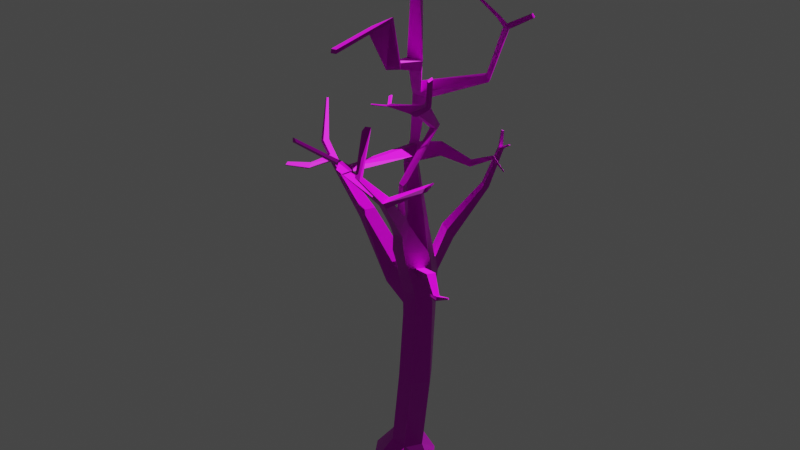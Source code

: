 # Source: Tree_Full.blend  (saved by Blender 2.80.75; exported with 4.5.12 LTS)
import bpy
from mathutils import Matrix  # noqa: F401  (used for matrix-valued properties, if any)

bpy.ops.wm.read_factory_settings(use_empty=True)
scene = bpy.context.scene
scene.name = 'Scene'

# ---- collections
col_collection = bpy.data.collections.new('Collection'); scene.collection.children.link(col_collection)

# ---- images (referenced by path relative to the original .blend; pixels are not part of the script)
import os
ASSET_DIR = os.environ.get("B2B_ASSET_DIR", "")  # directory of the original .blend (textures are referenced by path, not embedded)
HERE = os.path.dirname(os.path.abspath(__file__))  # packed textures are extracted next to this script under _unpacked/

def load_image(name, relpath, width, height, colorspace="sRGB"):
    """Load a texture the original file referenced (path relative to the .blend, or extracted next to this script)."""
    p = next((c for c in (os.path.join(HERE, relpath), os.path.join(ASSET_DIR, relpath)) if relpath and os.path.exists(c)), "")
    if p:
        img = bpy.data.images.load(p, check_existing=True)
        img.name = name
    else:  # same state as the original file: an image datablock whose file is absent (Cycles renders it pink)
        img = bpy.data.images.new(name, width, height)
        img.source = "FILE"
        img.filepath = "//" + (relpath or name)
    img.colorspace_settings.name = colorspace
    return img
img_maple_bark_2_nrm_png = load_image('Maple_Bark_2_NRM.png', 'Texture/Maple_Bark-20191231T084349Z-001/Maple_Bark/Maple_Bark_2_NRM.png', 1024, 1024, 'Non-Color')
img_maple_bark_2_spec_png = load_image('Maple_Bark_2_SPEC.png', 'Texture/Maple_Bark-20191231T084349Z-001/Maple_Bark/Maple_Bark_2_SPEC.png', 1024, 1024, 'Non-Color')
img_maple_bark_2_color_png = load_image('Maple_Bark_2_COLOR.png', 'Texture/Maple_Bark-20191231T084349Z-001/Maple_Bark/Maple_Bark_2_COLOR.png', 1024, 1024, 'sRGB')
img_maple_bark_2_occ_png = load_image('Maple_Bark_2_OCC.png', 'Texture/Maple_Bark-20191231T084349Z-001/Maple_Bark/Maple_Bark_2_OCC.png', 1024, 1024, 'sRGB')
img_tree_branch_png = load_image('Tree Branch.png', 'Texture/Tree Branch.png', 1024, 1024, 'sRGB')

# ---- materials (node trees are filled in below, after node groups)
mat_material_001 = bpy.data.materials.new('Material.001')
mat_material_001.use_transparent_shadow = False
mat_tree_branch = bpy.data.materials.new('Tree Branch')
mat_tree_branch.use_transparent_shadow = False

# ---- material node trees
mat_material_001.use_nodes = True; mat_material_001.node_tree.nodes.clear()
_N = mat_material_001.node_tree.nodes; _L = mat_material_001.node_tree.links
n0 = _N.new('ShaderNodeOutputMaterial'); n0.name = 'Material Output'; n0.location = (300, 300)
n1 = _N.new('ShaderNodeBsdfPrincipled'); n1.name = 'Principled BSDF'; n1.location = (10, 300)
n1.distribution = 'GGX'
n1.subsurface_method = 'BURLEY'
n1.inputs[3].default_value = 1.45
n1.inputs[27].default_value = (0.0, 0.0, 0.0, 1.0)
n1.inputs[28].default_value = 1.0
n2 = _N.new('ShaderNodeNormalMap'); n2.name = 'Normal Map'; n2.location = (-230, -269)
n2.inputs[0].default_value = 0.8
n3 = _N.new('ShaderNodeTexImage'); n3.name = 'Image Texture.001'; n3.location = (-566, -177)
n3.image = img_maple_bark_2_nrm_png
n4 = _N.new('ShaderNodeTexImage'); n4.name = 'Image Texture.002'; n4.location = (-495, 71)
n4.image = img_maple_bark_2_spec_png
n5 = _N.new('ShaderNodeMix'); n5.name = 'Mix'; n5.location = (-247, 427)
n5.data_type = 'RGBA'
n5.blend_type = 'MULTIPLY'
n5.inputs[0].default_value = 1.0
n6 = _N.new('ShaderNodeTexImage'); n6.name = 'Image Texture'; n6.location = (-668, 550)
n6.image = img_maple_bark_2_color_png
n7 = _N.new('ShaderNodeTexImage'); n7.name = 'Image Texture.003'; n7.location = (-783, 260)
n7.image = img_maple_bark_2_occ_png
_L.new(n6.outputs[0], n5.inputs[6])
_L.new(n1.outputs[0], n0.inputs[0])
_L.new(n3.outputs[0], n2.inputs[1])
_L.new(n2.outputs[0], n1.inputs[5])
_L.new(n4.outputs[0], n1.inputs[13])
_L.new(n5.outputs[2], n1.inputs[0])
_L.new(n7.outputs[0], n5.inputs[7])
n0.is_active_output = True
mat_tree_branch.use_nodes = True; mat_tree_branch.node_tree.nodes.clear()
_N = mat_tree_branch.node_tree.nodes; _L = mat_tree_branch.node_tree.links
n0 = _N.new('ShaderNodeOutputMaterial'); n0.name = 'Material Output'; n0.location = (435, 300)
n1 = _N.new('ShaderNodeBsdfTranslucent'); n1.name = 'Translucent BSDF'; n1.location = (172, 136)
n2 = _N.new('ShaderNodeTexImage'); n2.name = 'Image Texture'; n2.location = (-514, 179)
n2.image = img_tree_branch_png
n2.extension = 'CLIP'
n3 = _N.new('ShaderNodeBsdfPrincipled'); n3.name = 'Principled BSDF'; n3.location = (-105, 352)
n3.distribution = 'GGX'
n3.subsurface_method = 'BURLEY'
n3.inputs[3].default_value = 1.45
n3.inputs[27].default_value = (0.0, 0.0, 0.0, 1.0)
n3.inputs[28].default_value = 1.0
n4 = _N.new('ShaderNodeAddShader'); n4.name = 'Add Shader'; n4.location = (230, 418)
_L.new(n2.outputs[0], n3.inputs[0])
_L.new(n2.outputs[1], n3.inputs[4])
_L.new(n3.outputs[0], n4.inputs[0])
_L.new(n1.outputs[0], n4.inputs[1])
_L.new(n2.outputs[0], n1.inputs[0])
_L.new(n4.outputs[0], n0.inputs[0])
n0.is_active_output = True

# ---- world
world_world = bpy.data.worlds.new('World'); scene.world = world_world
world_world.use_nodes = True; world_world.node_tree.nodes.clear()
_N = world_world.node_tree.nodes; _L = world_world.node_tree.links
n0 = _N.new('ShaderNodeOutputWorld'); n0.name = 'World Output'; n0.location = (300, 300)
n1 = _N.new('ShaderNodeBackground'); n1.name = 'Background'; n1.location = (10, 300)
n1.inputs[0].default_value = (0.05088, 0.05088, 0.05088, 1.0)
_L.new(n1.outputs[0], n0.inputs[0])
n0.is_active_output = True
world_world.color = (0.05088, 0.05088, 0.05088)
world_world.use_sun_shadow = False
world_world.sun_shadow_jitter_overblur = 0.0

# ---- lights
light_sun = bpy.data.lights.new('Sun', 'SUN')
light_sun.transmission_factor = 0.0
light_sun.energy = 5.0
light_sun.shadow_soft_size = 0.125

# ---- meshes
me_cube_001 = bpy.data.meshes.new('Cube.001')
me_cube_001.from_pydata([(-0.3104, -0.6116, -0.6116), (-0.0465, -0.3071, -0.03527), (-0.3104, 0.6116, -0.6116), (-0.0465, 0.3071, -0.03527), (0.3104, -0.6116, -0.6116), (0.2629, -0.3071, -0.07326), (0.3104, 0.6116, -0.6116), (0.2629, 0.3071, -0.07326), (-0.7142, 0.0, -0.6116), (-0.2477, 1.192e-07, -0.01056), (0.7142, 0.0, -0.6116), (0.4642, 1.192e-07, -0.09797), (0.024, -0.119, 1.711), (0.2231, 0.1881, 1.672), (0.5291, 0.1881, 1.613), (0.7282, -0.119, 1.575), (0.5291, -0.4261, 1.613), (0.2231, -0.4261, 1.672), (0.08194, -0.1007, 3.054), (0.2843, 0.2122, 3.084), (0.5992, 0.193, 3.127), (0.8086, -0.1797, 3.152), (0.6185, -0.4255, 3.13), (0.3287, -0.4332, 3.099), (0.3169, -0.2791, 4.413), (0.318, -0.09188, 4.836), (0.6241, -0.07809, 4.893), (0.8002, -0.3133, 4.517), (0.6119, -0.7591, 4.594), (0.3079, -0.7065, 4.549), (0.1141, 0.149, 6.332), (0.2134, 0.1027, 6.304), (0.05097, 0.1145, 7.292), (0.05266, 0.23, 7.405), (0.1985, 0.2101, 7.425), (0.3059, 0.06297, 7.276), (0.2213, -0.1242, 9.069), (0.2235, -0.0315, 9.068), (0.3988, -0.0281, 9.086), (0.4224, -0.1359, 9.095), (0.7234, -0.7457, 5.173), (0.7107, -0.9219, 5.02), (0.4962, -0.9125, 4.989), (0.3768, -0.7427, 5.036), (0.9054, -1.494, 6.045), (0.9114, -1.661, 5.99), (0.78, -1.643, 5.996), (0.7147, -1.523, 6.047), (0.2806, -0.3828, 3.543), (0.1023, -0.1334, 3.614), (0.8066, -0.1777, 3.701), (0.5979, -0.4277, 3.598), (0.3044, 0.183, 3.675), (0.61, 0.2024, 3.723), (0.2909, 0.344, 9.454), (0.292, 0.4363, 9.445), (0.4263, 0.4428, 9.453), (0.4451, 0.3364, 9.47), (0.4511, 0.3028, 10.21), (0.4528, 0.3368, 10.22), (0.5029, 0.3367, 10.22), (0.5085, 0.2966, 10.21), (0.3555, 0.008678, 7.676), (0.06166, 0.02815, 7.669), (0.06869, 0.1722, 7.794), (0.261, 0.1518, 7.803), (0.3612, 0.03633, 7.852), (0.08818, 0.1465, 7.954), (-0.007984, 0.06514, 7.834), (0.2783, 0.1291, 7.964), (0.1225, -0.5495, 7.932), (0.1127, -0.6253, 7.813), (0.3568, -0.5455, 7.853), (0.3408, -0.5213, 7.957), (0.2498, -1.124, 8.707), (0.2384, -1.201, 8.618), (0.478, -0.9429, 8.767), (0.4738, -0.8639, 8.835), (0.2949, -2.114, 8.593), (0.2881, -2.126, 8.524), (0.402, -2.128, 8.534), (0.4017, -2.115, 8.602), (0.2256, 0.3266, 7.286), (0.3332, 0.1809, 7.136), (-0.01482, 0.2313, 7.136), (0.02322, 0.3376, 7.26), (1.342, 0.5316, 7.73), (1.408, 0.3952, 7.734), (1.401, 0.5379, 7.628), (1.468, 0.4018, 7.631), (1.835, 0.3242, 8.72), (1.829, 0.2585, 8.717), (1.869, 0.3474, 8.651), (1.918, 0.2249, 8.656), (2.291, 0.343, 8.97), (2.324, 0.2623, 8.973), (2.333, 0.3472, 8.917), (2.366, 0.2667, 8.919), (1.76, 0.3378, 8.633), (1.819, 0.376, 8.538), (1.878, 0.2328, 8.544), (1.776, 0.2716, 8.618), (1.677, 0.2588, 8.797), (1.732, 0.2632, 8.847), (1.359, 0.1727, 9.073), (1.391, 0.174, 9.112), (0.7162, -1.923, 6.497), (0.711, -1.989, 6.458), (0.6033, -1.979, 6.475), (0.6121, -1.945, 6.556), (0.549, -1.508, 7.185), (0.4563, -1.596, 7.102), (0.4306, -1.606, 7.117), (0.4658, -1.562, 7.193), (0.7418, -1.556, 5.873), (0.6735, -1.434, 5.926), (0.8979, -1.407, 5.934), (0.9026, -1.575, 5.867), (0.4872, -0.9149, 5.287), (0.7805, -1.104, 5.235), (0.5833, -1.073, 5.214), (0.7899, -0.904, 5.389), (0.617, -1.159, 5.339), (0.8022, -1.001, 5.486), (0.5308, -1.014, 5.405), (0.7961, -1.186, 5.354), (-0.2413, -1.511, 6.215), (-0.3131, -1.374, 6.276), (-0.3038, -1.424, 6.216), (-0.3208, -1.286, 6.277), (1.32, -0.9353, 6.211), (1.311, -1.058, 6.182), (1.317, -0.9161, 6.155), (1.32, -1.021, 6.097), (1.51, -1.115, 6.357), (1.504, -1.176, 6.328), (1.514, -1.086, 6.327), (1.505, -1.148, 6.293), (0.5813, -0.9044, 5.482), (0.5536, -0.8051, 5.498), (0.7795, -0.8513, 5.512), (0.793, -0.9392, 5.484), (0.7773, -1.085, 6.113), (0.7794, -0.9902, 6.133), (0.8928, -1.026, 6.137), (0.8847, -1.11, 6.106), (0.661, -0.1321, 6.782), (0.6653, -0.04398, 6.812), (0.8179, -0.05657, 6.853), (0.8281, -0.1577, 6.813), (0.9096, -0.9889, 7.351), (0.9634, -0.7466, 7.443), (1.067, -0.7598, 7.412), (1.014, -0.9529, 7.311), (1.34, -1.109, 7.608), (1.361, -1.05, 7.655), (1.414, -1.06, 7.605), (1.39, -1.098, 7.562), (1.425, -1.185, 8.085), (1.451, -1.101, 8.123), (1.485, -1.115, 8.095), (1.455, -1.189, 8.057), (0.9557, -0.5834, 7.388), (1.07, -0.6237, 7.375), (1.017, -0.8369, 7.281), (0.9025, -0.8526, 7.305), (0.4678, -1.041, 7.391), (0.4808, -0.9518, 7.407), (0.4695, -0.9181, 7.384), (0.4632, -1.01, 7.369), (0.4637, -0.9995, 7.397), (0.4605, -0.9717, 7.374), (0.4139, -0.9107, 7.515), (0.4294, -0.8748, 7.524), (0.4076, -0.8714, 7.505), (0.4252, -0.8332, 7.514), (0.3506, -1.288, 7.463), (0.3357, -1.26, 7.463), (0.3523, -1.261, 7.44), (0.3401, -1.234, 7.439), (0.3603, -0.06053, 6.063), (0.1789, -0.05846, 6.058), (0.7996, 0.08044, 6.404), (0.7746, 0.06285, 6.5), (0.7855, 0.03041, 6.243), (0.7995, -0.07589, 6.304), (1.517, -0.04976, 6.383), (1.549, -0.1345, 6.443), (1.502, -0.06157, 6.307), (1.561, -0.1786, 6.329), (1.993, -0.1126, 6.613), (2.006, -0.1585, 6.652), (1.989, -0.1218, 6.57), (2.019, -0.1875, 6.59), (2.321, -0.2928, 6.507), (2.325, -0.3097, 6.522), (2.32, -0.2969, 6.491), (2.331, -0.3216, 6.5), (-0.3467, -0.113, 3.4), (-0.2017, 0.1198, 3.369), (-0.1785, -0.1451, 3.888), (-0.03554, 0.1319, 3.873), (-0.8142, -0.3148, 4.693), (-0.6894, -0.09538, 4.701), (-0.6705, -0.3989, 4.899), (-0.559, -0.1744, 4.9), (-1.686, -0.135, 5.491), (-1.635, -0.02682, 5.492), (-1.601, -0.1721, 5.564), (-1.557, -0.06467, 5.563), (-1.884, -0.1622, 5.856), (-1.84, -0.05779, 5.853), (-1.788, -0.1987, 5.914), (-1.751, -0.09263, 5.91), (-2.005, 0.1265, 6.596), (-1.99, 0.1623, 6.594), (-1.972, 0.1148, 6.617), (-1.959, 0.1512, 6.615), (-1.69, -0.035, 5.587), (-1.608, -0.07205, 5.655), (-1.737, -0.1337, 5.588), (-1.648, -0.1703, 5.658), (-1.809, -0.5876, 5.484), (-1.894, -0.5344, 5.422), (-1.806, -0.5311, 5.573), (-1.893, -0.4754, 5.515), (-2.071, -0.923, 5.588), (-2.12, -0.8917, 5.549), (-2.06, -0.8808, 5.633), (-2.109, -0.8476, 5.596), (0.2838, -0.5093, 3.926), (0.6467, 0.08001, 4.198), (0.1104, -0.1786, 3.932), (0.3431, 0.08577, 4.17), (0.4022, 0.2503, 4.165), (0.4089, 0.326, 3.861), (0.5897, 0.2504, 3.835), (0.605, 0.1569, 4.159), (0.479, 0.505, 4.654), (0.5263, 0.6459, 4.474), (0.7031, 0.5585, 4.41), (0.6535, 0.417, 4.605), (0.77, 1.574, 5.209), (0.8515, 1.185, 5.357), (0.8888, 1.272, 5.299), (0.9759, 1.235, 5.27), (0.9363, 1.146, 5.335), (1.086, 1.321, 6.084), (1.116, 1.387, 6.059), (1.178, 1.362, 6.041), (1.145, 1.295, 6.072), (1.147, 1.376, 6.051), (1.117, 1.309, 6.078), (1.052, 1.438, 6.349), (1.07, 1.483, 6.333), (1.091, 1.476, 6.329), (1.072, 1.431, 6.347), (1.331, 1.322, 6.174), (1.346, 1.315, 6.169), (1.316, 1.29, 6.187), (1.33, 1.283, 6.183), (0.305, -0.59, 4.212), (0.637, 0.01258, 4.495), (0.2066, -0.2232, 4.162), (0.3324, 0.01, 4.454), (0.7573, -0.3303, 4.069), (0.7977, -0.1734, 3.954), (0.6774, -0.4586, 4.037), (0.5722, -0.5085, 3.92), (0.7536, -0.3465, 4.179), (0.7972, -0.2299, 4.29), (0.6768, -0.4907, 4.191), (0.5798, -0.6517, 4.3), (1.057, -0.631, 4.144), (1.054, -0.6626, 4.298), (1.137, -0.5026, 4.177), (1.131, -0.5184, 4.287), (1.423, -0.9121, 4.006), (1.423, -0.9328, 4.107), (1.483, -0.834, 4.026), (1.474, -0.8403, 4.098), (1.465, -0.8853, 4.014), (1.458, -0.8915, 4.102), (1.736, -0.9475, 4.201), (1.743, -0.93, 4.198), (1.749, -0.9296, 4.173), (1.743, -0.9461, 4.17), (1.467, -1.061, 4.178), (1.446, -1.067, 4.176), (1.439, -1.059, 4.227), (1.461, -1.051, 4.221), (0.1134, 0.02917, 6.295), (0.05478, 0.08614, 6.347), (0.2588, 0.007445, 6.325), (0.2977, 0.03934, 6.379), (0.3638, -0.1505, 6.187), (0.4656, -0.2358, 6.142), (0.1842, -0.1536, 6.106), (0.1505, -0.2126, 6.026), (-0.4996, -0.9304, 6.035), (-0.3902, -0.971, 6.058), (-0.33, -0.9867, 5.979), (-0.4631, -0.9604, 5.922), (-1.388, -1.381, 6.455), (-1.312, -1.407, 6.47), (-1.273, -1.419, 6.415), (-1.365, -1.404, 6.378)], [], [(8, 9, 3, 2), (2, 3, 7, 6), (10, 11, 5, 4), (4, 5, 1, 0), (8, 10, 4, 0), (5, 11, 15, 16), (7, 3, 13, 14), (2, 6, 10, 8), (6, 7, 11, 10), (0, 1, 9, 8), (17, 16, 22, 23), (15, 14, 20, 21), (11, 7, 14, 15), (9, 1, 17, 12), (3, 9, 12, 13), (1, 5, 16, 17), (261, 272, 28, 29), (263, 261, 29, 24), (14, 13, 19, 20), (12, 17, 23, 18), (16, 15, 21, 22), (13, 12, 18, 19), (29, 28, 41, 42), (27, 26, 180, 296), (264, 263, 24, 25), (272, 270, 27, 28), (262, 264, 25, 26), (83, 82, 88, 89), (180, 181, 30, 31), (181, 298, 292, 30), (292, 294, 83, 84), (68, 66, 39, 36), (85, 84, 32, 33), (84, 83, 35, 32), (82, 85, 33, 34), (39, 38, 56, 57), (69, 67, 37, 38), (66, 69, 38, 39), (67, 68, 36, 37), (114, 46, 126, 128), (27, 24, 43, 40), (24, 29, 42, 43), (28, 27, 40, 41), (117, 116, 132, 133), (116, 115, 47, 44), (114, 117, 45, 46), (44, 47, 109, 106), (20, 19, 52, 53), (23, 22, 51, 48), (21, 20, 53, 50), (19, 18, 198, 199), (18, 23, 48, 49), (22, 21, 50, 51), (57, 56, 60, 61), (37, 36, 54, 55), (36, 39, 57, 54), (38, 37, 55, 56), (60, 59, 58, 61), (55, 54, 58, 59), (54, 57, 61, 58), (56, 55, 59, 60), (33, 32, 63, 64), (35, 34, 65, 62), (34, 33, 64, 65), (32, 35, 62, 63), (64, 63, 68, 67), (62, 65, 69, 66), (65, 64, 67, 69), (68, 63, 71, 70), (70, 71, 75, 74), (62, 66, 73, 72), (66, 68, 70, 73), (63, 62, 72, 71), (77, 74, 78, 81), (73, 70, 74, 77), (71, 72, 76, 75), (72, 73, 77, 76), (79, 80, 81, 78), (75, 76, 80, 79), (76, 77, 81, 80), (74, 75, 79, 78), (31, 30, 85, 82), (31, 294, 183, 182), (293, 291, 299, 300), (294, 296, 185, 183), (99, 98, 90, 92), (35, 83, 89, 87), (82, 34, 86, 88), (34, 35, 87, 86), (91, 93, 97, 95), (101, 100, 93, 91), (98, 101, 91, 90), (100, 99, 92, 93), (97, 96, 94, 95), (90, 91, 95, 94), (93, 92, 96, 97), (92, 90, 94, 96), (89, 88, 99, 100), (86, 87, 101, 98), (87, 89, 100, 101), (88, 86, 98, 99), (90, 98, 102, 103), (103, 102, 104, 105), (109, 108, 112, 113), (46, 45, 107, 108), (47, 46, 108, 109), (45, 44, 106, 107), (110, 113, 112, 111), (107, 106, 110, 111), (106, 109, 113, 110), (108, 107, 111, 112), (122, 125, 117, 114), (123, 124, 115, 116), (125, 123, 116, 117), (124, 122, 114, 115), (43, 42, 120, 118), (41, 40, 121, 119), (40, 43, 118, 121), (42, 41, 119, 120), (118, 120, 122, 124), (119, 121, 123, 125), (118, 124, 138, 139), (120, 119, 125, 122), (129, 128, 126, 127), (46, 47, 127, 126), (115, 114, 128, 129), (47, 115, 129, 127), (133, 132, 136, 137), (116, 44, 130, 132), (44, 45, 131, 130), (45, 117, 133, 131), (137, 136, 134, 135), (132, 130, 134, 136), (131, 133, 137, 135), (130, 131, 135, 134), (141, 140, 144, 145), (123, 121, 140, 141), (124, 123, 141, 138), (121, 118, 139, 140), (142, 145, 149, 146), (139, 138, 142, 143), (138, 141, 145, 142), (140, 139, 143, 144), (148, 147, 146, 149), (144, 143, 147, 148), (145, 144, 148, 149), (143, 142, 146, 147), (163, 162, 151, 152), (164, 163, 152, 153), (151, 162, 168, 167), (165, 164, 153, 150), (153, 152, 156, 157), (151, 150, 154, 155), (150, 153, 157, 154), (152, 151, 155, 156), (154, 157, 161, 158), (156, 155, 159, 160), (157, 156, 160, 161), (155, 154, 158, 159), (158, 161, 160, 159), (146, 149, 164, 165), (147, 146, 165, 162), (149, 148, 163, 164), (148, 147, 162, 163), (150, 151, 167, 170, 166), (165, 150, 166, 169), (162, 165, 169, 171, 168), (170, 171, 179, 177), (168, 171, 174, 175), (175, 174, 172, 173), (171, 170, 172, 174), (170, 167, 173, 172), (167, 168, 175, 173), (179, 178, 176, 177), (169, 166, 176, 178), (166, 170, 177, 176), (171, 169, 178, 179), (296, 180, 184, 185), (26, 25, 181, 180), (24, 27, 296, 298), (183, 185, 189, 187), (180, 31, 182, 184), (294, 31, 82, 83), (25, 24, 298, 181), (189, 188, 192, 193), (182, 183, 187, 186), (185, 184, 188, 189), (184, 182, 186, 188), (191, 193, 197, 195), (188, 186, 190, 192), (187, 189, 193, 191), (186, 187, 191, 190), (197, 196, 194, 195), (190, 191, 195, 194), (193, 192, 196, 197), (192, 190, 194, 196), (199, 198, 200, 201), (52, 19, 199, 201), (49, 52, 201, 200), (18, 49, 200, 198), (201, 199, 203, 205), (199, 198, 202, 203), (200, 201, 205, 204), (198, 200, 204, 202), (204, 205, 209, 208), (219, 218, 211, 213), (202, 204, 208, 206), (205, 203, 207, 209), (203, 202, 206, 207), (212, 213, 217, 216), (218, 220, 210, 211), (221, 219, 213, 212), (220, 221, 212, 210), (215, 214, 216, 217), (210, 212, 216, 214), (213, 211, 215, 217), (211, 210, 214, 215), (206, 208, 222, 223), (208, 209, 219, 221), (207, 206, 220, 218), (209, 207, 218, 219), (222, 224, 228, 226), (221, 220, 225, 224), (208, 221, 224, 222), (220, 206, 223, 225), (227, 226, 228, 229), (225, 223, 227, 229), (223, 222, 226, 227), (224, 225, 229, 228), (233, 231, 237, 234), (230, 268, 272, 261), (266, 231, 262, 270), (52, 49, 232, 233), (49, 48, 230, 232), (269, 271, 274, 276), (237, 236, 240, 241), (53, 52, 235, 236), (52, 233, 234, 235), (231, 53, 236, 237), (238, 241, 246, 243), (235, 234, 238, 239), (234, 237, 241, 238), (236, 235, 239, 240), (245, 244, 248, 251, 249), (240, 239, 244, 245), (241, 240, 245, 246), (239, 238, 243, 244), (246, 245, 249, 250), (244, 243, 247, 248), (243, 246, 250, 252, 247), (247, 252, 256, 253), (249, 251, 257, 258), (255, 254, 253, 256), (251, 248, 254, 255), (252, 251, 255, 256), (248, 247, 253, 254), (258, 257, 259, 260), (252, 250, 260, 259), (251, 252, 259, 257), (250, 249, 258, 260), (231, 233, 264, 262), (270, 262, 26, 27), (48, 51, 268, 230), (233, 232, 263, 264), (232, 230, 261, 263), (50, 53, 231, 266), (272, 268, 267, 271), (265, 267, 268, 266), (266, 270, 269, 265), (270, 272, 271, 269), (51, 50, 266, 268), (275, 276, 280, 279), (265, 269, 276, 275), (267, 265, 275, 273), (271, 267, 273, 274), (274, 273, 277, 278), (276, 274, 278, 282, 280), (273, 275, 279, 281, 277), (281, 279, 285, 286), (282, 278, 289, 290), (286, 285, 284, 283), (280, 282, 283, 284), (282, 281, 286, 283), (279, 280, 284, 285), (288, 287, 290, 289), (281, 282, 290, 287), (278, 277, 288, 289), (277, 281, 287, 288), (291, 293, 294, 292), (293, 295, 296, 294), (292, 298, 297, 291), (295, 297, 298, 296), (30, 292, 84, 85), (302, 301, 305, 306), (297, 295, 301, 302), (295, 293, 300, 301), (291, 297, 302, 299), (306, 305, 304, 303), (301, 300, 304, 305), (299, 302, 306, 303), (300, 299, 303, 304)])
_uv = me_cube_001.uv_layers.new(name='UVMap')
_uv.uv.foreach_set('vector', [6.964, 1.93, 7.161, 1.448, 7.54, 1.528, 7.726, 2.045, -2.801, -4.725, -3.054, -4.161, -3.407, -4.164, -3.497, -4.662, -4.347, -4.612, -4.444, -4.18, -4.812, -4.214, -5.073, -4.725, 2.509, 2.171, 2.47, 1.667, 2.798, 1.57, 3.188, 2.043, 2.284, 3.153, 0.9369, 2.438, 1.699, 2.171, 2.284, 2.482, -4.812, -4.214, -4.444, -4.18, -4.784, -2.649, -5.154, -2.67, -3.407, -4.164, -3.054, -4.161, -3.147, -2.574, -3.499, -2.597, 1.522, 3.42, 0.9369, 3.109, 0.9369, 2.438, 2.284, 3.153, -3.701, -4.602, -4.123, -4.152, -4.444, -4.18, -4.347, -4.612, -5.965, 4.3, -6.574, 4.222, -6.583, 3.887, -5.965, 3.629, 2.042, 0.1057, 1.723, 0.2214, 1.232, -1.115, 1.556, -1.146, -4.784, -2.649, -4.465, -2.608, -4.664, -1.233, -5.065, -1.221, -4.444, -4.18, -4.123, -4.152, -4.465, -2.608, -4.784, -2.649, 7.161, 1.448, 6.863, 1.464, 7.06, -0.0542, 7.361, -0.08264, 7.54, 1.528, 7.161, 1.448, 7.361, -0.08264, 7.737, 0.009455, 2.798, 1.57, 2.47, 1.667, 1.723, 0.2214, 2.042, 0.1057, 1.269, -2.138, 0.9358, -2.158, 0.8075, -2.409, 1.16, -2.433, 3.917, 0.3539, 3.562, 0.2327, 3.555, -0.08853, 3.965, 0.1384, -3.499, -2.597, -3.147, -2.574, -3.03, -1.284, -3.38, -1.212, 2.299, 0.01732, 2.042, 0.1057, 1.556, -1.146, 1.891, -1.171, -5.154, -2.67, -4.784, -2.649, -5.065, -1.221, -5.356, -1.29, 7.737, 0.009455, 7.361, -0.08264, 7.606, -1.285, 8.0, -1.253, 1.16, -2.433, 0.8075, -2.409, 0.5632, -2.762, 0.8073, -2.779, -5.406, -0.003679, -5.212, 0.3373, -5.382, 1.361, -5.579, 1.428, 4.29, 0.1786, 3.917, 0.3539, 3.965, 0.1384, 4.31, -0.1806, -5.777, -0.2614, -5.281, -0.2007, -5.406, -0.003679, -5.936, -0.003076, 3.843, 5.108, 3.498, 5.138, 3.504, 4.785, 3.849, 4.74, 2.038, 3.479, 2.22, 3.42, 2.22, 4.542, 2.054, 4.581, 3.581, 3.662, 3.376, 3.662, 3.287, 3.415, 3.403, 3.442, 4.74, -1.254, 4.559, -1.27, 4.97, -1.488, 5.043, -1.449, -1.322, 1.706, -1.297, 1.933, -2.135, 2.095, -2.22, 1.78, -7.0, 3.629, -6.583, 3.669, -6.583, 4.809, -6.808, 4.773, 5.546, -2.222, 5.383, -2.147, 5.324, -2.301, 5.487, -2.37, -2.22, 1.78, -2.135, 2.095, -2.291, 2.114, -2.372, 1.884, 3.418, 2.548, 3.188, 2.567, 3.237, 2.432, 3.405, 2.418, -0.9279, 2.786, -0.8086, 2.795, -0.3741, 3.211, -0.4942, 3.209, 3.518, 1.923, 3.302, 1.928, 3.505, 0.9058, 3.703, 0.8937, -0.4426, 1.706, -0.3741, 1.811, -0.8086, 2.795, -0.9279, 2.786, 5.594, -2.862, 5.447, -2.794, 5.714, -3.877, 5.813, -3.852, 0.2073, -3.49, 0.1197, -3.588, 1.201, -3.999, 1.283, -4.016, -5.192, 2.764, -4.669, 2.599, -4.669, 3.191, -5.03, 3.366, 3.965, 0.1384, 3.555, -0.08853, 3.523, -0.4932, 3.697, -0.5099, -5.936, -0.003076, -5.406, -0.003679, -5.99, 0.5354, -6.168, 0.3778, 2.528, 5.229, 2.412, 5.106, 2.457, 4.502, 2.528, 4.58, -6.543, 3.585, -6.479, 3.389, -6.36, 3.465, -6.424, 3.629, 0.2073, -3.49, 0.02989, -3.451, -0.02513, -3.555, 0.1197, -3.588, -6.424, 3.629, -6.36, 3.465, -5.772, 3.55, -5.87, 3.623, -3.38, -1.212, -3.03, -1.284, -2.978, -0.7419, -3.313, -0.6684, 1.556, -1.146, 1.232, -1.115, 1.134, -1.537, 1.502, -1.554, -5.065, -1.221, -4.664, -1.233, -4.735, -0.6926, -5.139, -0.7253, 8.0, -1.253, 7.606, -1.285, 7.553, -1.653, 7.836, -1.582, 1.891, -1.171, 1.556, -1.146, 1.502, -1.554, 1.718, -1.665, -5.356, -1.29, -5.065, -1.221, -5.139, -0.7253, -5.426, -0.8704, -0.4942, 3.209, -0.3741, 3.211, -0.6701, 3.883, -0.7128, 3.872, 5.813, -3.852, 5.714, -3.877, 6.359, -4.082, 6.454, -4.05, 0.1416, 4.288, 0.3669, 4.318, 0.3669, 4.798, 0.1956, 4.775, 1.967, 4.923, 1.77, 4.949, 1.817, 4.508, 1.967, 4.485, -0.02668, 3.832, -0.03019, 3.877, -0.06934, 3.877, -0.07196, 3.825, 6.454, -4.05, 6.359, -4.082, 6.606, -4.725, 6.644, -4.721, 0.1416, 5.013, -0.02513, 4.969, 0.0783, 4.288, 0.1416, 4.302, -4.816, 4.307, -4.671, 4.274, -4.671, 5.002, -4.726, 5.013, 5.487, -2.37, 5.324, -2.301, 5.364, -2.649, 5.562, -2.72, 2.208, 5.041, 2.038, 4.936, 2.044, 4.581, 2.208, 4.668, 3.405, 2.418, 3.237, 2.432, 3.272, 2.075, 3.492, 2.071, -2.372, 1.884, -2.291, 2.114, -2.72, 2.244, -2.783, 1.979, 5.562, -2.72, 5.364, -2.649, 5.447, -2.794, 5.594, -2.862, 3.611, 2.185, 3.492, 2.071, 3.518, 1.923, 3.619, 2.025, 3.492, 2.071, 3.272, 2.075, 3.302, 1.928, 3.518, 1.923, 5.447, -2.794, 5.364, -2.649, 4.728, -2.93, 4.851, -3.013, 4.851, -3.013, 4.728, -2.93, 4.415, -3.755, 4.531, -3.811, 0.7033, 4.288, 0.5127, 4.236, 0.6981, 3.738, 0.8114, 3.763, -2.354, 4.753, -2.762, 4.793, -2.601, 4.237, -2.354, 4.256, -1.748, 4.838, -2.076, 4.793, -2.036, 4.287, -1.748, 4.237, 3.186, 4.707, 2.935, 4.441, 3.067, 3.532, 3.186, 3.539, 4.931, -2.994, 4.851, -3.013, 4.531, -3.811, 4.894, -3.821, 0.9369, 3.708, 0.8114, 3.763, 0.08296, 3.056, 0.4073, 2.902, 0.8114, 3.763, 0.6981, 3.738, -0.02513, 3.091, 0.08296, 3.056, 0.4452, 4.74, 0.4452, 4.844, 0.3669, 4.847, 0.3676, 4.75, -4.669, 4.38, -4.406, 4.124, -4.406, 5.216, -4.536, 5.222, 0.08296, 3.056, -0.02513, 3.091, 0.8618, 2.171, 0.9369, 2.19, 4.531, -3.811, 4.415, -3.755, 3.408, -3.9, 3.445, -3.955, 3.403, 3.442, 3.287, 3.415, 3.188, 2.567, 3.418, 2.548, 3.403, 3.442, 3.508, 3.373, 4.047, 3.275, 4.07, 3.365, 1.247, 3.42, 1.382, 3.504, 1.108, 4.552, 0.987, 4.503, -1.297, 1.933, -0.98, 2.071, -1.089, 2.378, -1.319, 2.377, 5.246, 1.441, 5.186, 1.352, 5.274, 1.274, 5.309, 1.339, -2.291, 2.114, -2.135, 2.095, -2.425, 3.17, -2.553, 3.138, 3.418, 2.548, 3.405, 2.418, 4.668, 2.174, 4.731, 2.269, 2.982, 2.171, 3.182, 2.184, 3.182, 3.316, 3.013, 3.295, -3.536, 3.722, -3.444, 3.794, -3.632, 4.237, -3.701, 4.211, -3.439, 3.654, -3.33, 3.735, -3.444, 3.794, -3.536, 3.722, 2.809, 4.502, 2.887, 4.511, 2.894, 4.582, 2.82, 4.59, -1.09, 4.343, -1.241, 4.372, -1.233, 4.262, -1.103, 4.237, 0.93, 4.3, 0.93, 4.371, 0.8773, 4.359, 0.8768, 4.288, 2.82, 4.59, 2.894, 4.582, 2.894, 5.082, 2.801, 5.055, -0.216, 4.641, -0.07687, 4.596, -0.07687, 5.045, -0.1683, 5.075, 5.309, 1.339, 5.274, 1.274, 5.794, 1.056, 5.84, 1.106, -1.09, 5.231, -1.233, 5.258, -1.241, 4.372, -1.09, 4.343, 0.7461, 5.068, 0.6103, 5.068, 0.6166, 4.301, 0.6873, 4.288, -2.553, 3.138, -2.425, 3.17, -3.33, 3.735, -3.439, 3.654, 4.731, 2.269, 4.668, 2.174, 5.186, 1.352, 5.246, 1.441, 5.274, 1.274, 5.186, 1.352, 5.106, 1.198, 5.169, 1.153, 5.169, 1.153, 5.106, 1.198, 4.764, 0.9343, 4.801, 0.8994, 2.284, 4.017, 2.253, 4.086, 2.227, 3.478, 2.284, 3.42, 0.1197, -3.588, -0.02513, -3.555, 0.02065, -3.999, 0.1354, -4.038, 2.801, 5.115, 2.667, 5.095, 2.711, 4.537, 2.801, 4.502, 1.382, 4.561, 1.554, 4.485, 1.554, 5.053, 1.47, 5.072, 0.08603, -4.703, 0.1662, -4.725, 0.2174, -4.662, 0.1948, -4.644, 0.02065, -3.999, 0.01526, -4.037, 0.08603, -4.703, 0.1948, -4.644, -3.703, 3.335, -3.784, 3.297, -3.783, 2.616, -3.703, 2.599, 0.1354, -4.038, 0.02065, -3.999, 0.1948, -4.644, 0.2174, -4.662, 0.5452, -3.056, 0.3413, -3.031, 0.02989, -3.451, 0.2073, -3.49, -7.0, 3.345, -6.998, 3.088, -6.479, 3.389, -6.543, 3.585, -6.502, 0.6634, -6.313, 0.8015, -6.821, 1.177, -7.0, 1.101, 3.564, -0.8746, 3.403, -0.8402, 3.188, -1.384, 3.323, -1.41, 3.697, -0.5099, 3.523, -0.4932, 3.445, -0.715, 3.621, -0.754, -6.168, 0.3778, -5.99, 0.5354, -6.191, 0.7226, -6.396, 0.5624, -5.03, 3.366, -4.669, 3.191, -4.764, 3.442, -5.081, 3.577, 0.8073, -2.779, 0.5632, -2.762, 0.4021, -2.932, 0.6282, -2.954, 3.621, -0.754, 3.445, -0.715, 3.403, -0.8402, 3.564, -0.8746, -6.396, 0.5624, -6.191, 0.7226, -6.313, 0.8015, -6.502, 0.6634, 3.621, -0.754, 3.564, -0.8746, 3.717, -0.9055, 3.823, -0.8982, 0.6282, -2.954, 0.4021, -2.932, 0.3413, -3.031, 0.5452, -3.056, 3.182, 3.316, 3.182, 3.451, 3.155, 3.513, 3.142, 3.387, -4.944, 4.274, -4.816, 4.343, -4.816, 5.215, -4.963, 5.139, -0.9367, 5.12, -1.063, 5.194, -1.09, 4.266, -0.9367, 4.237, -6.36, 3.465, -6.479, 3.389, -5.772, 2.599, -5.775, 2.614, 3.069, 4.97, 2.935, 4.97, 2.978, 4.746, 3.058, 4.747, 2.528, 4.557, 2.667, 4.502, 2.667, 5.096, 2.602, 5.102, -5.422, 4.841, -5.535, 4.969, -5.496, 4.284, -5.422, 4.185, -6.172, 4.932, -6.337, 4.898, -6.276, 4.3, -6.172, 4.306, 3.058, 4.747, 2.978, 4.746, 2.992, 4.71, 3.069, 4.707, -0.02568, 3.825, -0.07196, 3.788, -0.05261, 3.554, -0.02568, 3.571, -3.784, 3.387, -3.713, 3.335, -3.713, 3.592, -3.738, 3.615, -5.422, 4.185, -5.496, 4.284, -5.772, 4.233, -5.739, 4.18, -6.244, 0.8056, -6.151, 0.8379, -6.422, 1.399, -6.513, 1.361, -6.313, 0.8015, -6.191, 0.7226, -6.151, 0.8379, -6.244, 0.8056, -6.455, 4.728, -6.455, 4.988, -6.526, 4.982, -6.583, 4.797, -5.081, 3.577, -4.764, 3.442, -4.787, 3.637, -5.041, 3.685, -0.6032, 3.901, -0.4858, 3.883, -0.4253, 4.829, -0.6192, 4.841, 3.823, -0.8982, 3.717, -0.9055, 3.779, -1.468, 3.887, -1.461, -4.963, 4.912, -5.192, 4.845, -5.084, 4.274, -4.963, 4.301, -5.041, 3.685, -4.787, 3.637, -4.941, 4.252, -5.07, 4.274, -0.4339, 4.925, -0.6137, 4.925, -0.6192, 4.841, -0.4253, 4.829, -1.241, 5.14, -1.37, 5.108, -1.419, 4.237, -1.241, 4.248, -6.513, 1.361, -6.422, 1.399, -5.442, 2.133, -5.549, 2.088, 3.887, -1.461, 3.779, -1.468, 5.002, -1.826, 5.107, -1.829, 2.354, 4.24, 2.284, 4.15, 2.464, 4.147, 2.502, 4.227, -6.358, 2.466, -6.126, 2.579, -6.285, 2.599, -6.492, 2.481, 2.464, 4.147, 2.284, 4.15, 2.554, 3.678, 2.592, 3.689, 1.53, 3.891, 1.41, 3.928, 1.382, 3.824, 1.483, 3.772, 1.554, 4.552, 1.77, 4.485, 1.77, 4.918, 1.715, 4.92, 2.464, 4.147, 2.728, 4.041, 2.935, 4.463, 2.871, 4.502, -3.393, 5.07, -3.509, 5.046, -3.701, 4.648, -3.627, 4.641, -3.191, 4.272, -3.076, 4.237, -3.312, 4.633, -3.393, 4.626, -3.627, 4.641, -3.701, 4.648, -3.441, 4.241, -3.393, 4.237, -3.393, 4.626, -3.312, 4.633, -3.076, 5.029, -3.127, 5.028, -3.773, 4.6, -3.721, 4.638, -3.721, 5.094, -3.812, 5.064, -3.812, 5.018, -3.886, 5.056, -3.915, 4.628, -3.812, 4.6, -3.71, 3.753, -3.737, 3.752, -3.744, 3.673, -3.71, 3.667, 2.038, 4.473, 1.844, 4.485, 1.41, 3.928, 1.53, 3.891, 5.107, -1.829, 5.002, -1.826, 4.46, -2.423, 4.786, -2.42, -5.549, 2.088, -5.442, 2.133, -6.126, 2.579, -6.358, 2.466, 2.284, 4.605, 2.412, 4.502, 2.412, 5.129, 2.289, 5.174, 2.728, 4.041, 2.464, 4.147, 2.592, 3.689, 2.643, 3.664, 2.69, 3.66, 1.53, 3.891, 1.483, 3.772, 1.951, 3.638, 1.967, 3.664, 1.529, 4.145, 1.53, 3.891, 1.967, 3.664, 1.979, 3.698, 1.981, 3.748, -0.3448, 4.864, -0.3741, 4.885, -0.2485, 4.639, -0.2178, 4.618, -0.3708, 4.936, -0.3741, 4.885, -0.2316, 4.982, -0.229, 5.02, -0.05423, 2.047, -0.05519, 2.008, -0.02742, 1.98, -0.02742, 2.017, -0.3741, 4.885, -0.3448, 4.864, -0.216, 4.949, -0.2316, 4.982, 3.142, 3.485, 3.106, 3.45, 3.116, 3.331, 3.142, 3.359, 3.106, 3.45, 3.059, 3.45, 3.071, 3.316, 3.116, 3.331, -0.2485, 4.639, -0.2456, 4.617, -0.216, 4.596, -0.2178, 4.618, -0.05428, 1.706, -0.03674, 1.738, -0.03674, 1.98, -0.05519, 1.951, 2.69, 3.66, 2.643, 3.664, 2.901, 3.532, 2.935, 3.541, 1.979, 3.698, 1.967, 3.664, 2.018, 3.42, 2.038, 3.441, -0.05519, 3.443, -0.2477, 3.554, -0.3741, 3.153, -0.255, 3.13, 3.849, 4.74, 3.504, 4.785, 3.376, 3.662, 3.581, 3.662, -4.669, 2.599, -4.108, 2.601, -4.108, 4.124, -4.485, 4.079, -1.319, 2.377, -1.089, 2.378, -0.9294, 3.071, -1.061, 3.077, 3.581, 3.662, 3.403, 3.442, 4.07, 3.365, 4.056, 3.51, 3.508, 3.373, 3.403, 3.442, 3.418, 2.548, 3.552, 2.684, 4.31, -0.1806, 3.965, 0.1384, 4.559, -1.27, 4.74, -1.254, -0.1769, 2.43, -0.3063, 2.491, -0.2654, 2.018, -0.1927, 1.986, 4.07, 3.365, 4.047, 3.275, 4.942, 3.341, 4.895, 3.397, -0.255, 3.13, -0.3741, 3.153, -0.3063, 2.491, -0.1769, 2.43, 4.056, 3.51, 4.07, 3.365, 4.895, 3.397, 4.877, 3.466, -1.182, 3.527, -1.109, 3.53, -0.9279, 3.806, -0.9549, 3.803, 4.877, 3.466, 4.895, 3.397, 5.446, 3.197, 5.441, 3.236, -1.061, 3.077, -0.9294, 3.071, -1.109, 3.53, -1.182, 3.527, -5.881, 5.135, -5.965, 5.085, -5.926, 4.63, -5.881, 4.655, -0.0269, 2.137, -0.0269, 2.161, -0.0455, 2.158, -0.05421, 2.138, 5.446, 3.197, 5.466, 3.16, 5.84, 3.283, 5.833, 3.297, -0.1927, 1.986, -0.2654, 2.018, -0.08256, 1.717, -0.05519, 1.706, 5.441, 3.236, 5.446, 3.197, 5.833, 3.297, 5.833, 3.312, 7.836, -1.582, 7.553, -1.653, 7.631, -2.075, 7.966, -2.015, -2.978, -0.7419, -3.03, -1.284, -2.457, -1.07, -2.576, -0.5941, -6.337, 4.38, -6.337, 4.728, -6.583, 4.573, -6.539, 4.3, 1.891, -1.171, 1.718, -1.665, 1.953, -1.967, 2.268, -1.567, -2.576, -0.5941, -2.457, -1.07, -1.759, 0.1014, -1.888, 0.2992, 7.836, -1.582, 7.553, -1.653, 7.432, -2.901, 7.702, -2.869, -0.9279, 3.976, -0.6192, 3.883, -0.6192, 4.819, -0.8737, 4.884, 2.268, -1.567, 1.953, -1.967, 2.188, -2.959, 2.412, -2.809, -2.076, 4.963, -2.354, 4.97, -2.205, 4.237, -2.076, 4.242, -0.6013, 0.8757, -0.5145, 0.8046, -0.3132, 1.032, -0.4099, 1.094, 2.412, -2.809, 2.188, -2.959, 3.069, -3.754, 3.188, -3.708, -1.888, 0.2992, -1.759, 0.1014, -0.5868, 0.7232, -0.67, 0.7972, 7.702, -2.869, 7.432, -2.901, 7.565, -3.714, 7.695, -3.697, 2.669, 2.816, 2.582, 2.744, 2.951, 2.171, 2.982, 2.195, 7.689, -3.791, 7.57, -3.808, 7.549, -4.071, 7.673, -4.052, 2.443, 2.939, 2.363, 2.872, 2.582, 2.744, 2.669, 2.816, -1.545, 4.237, -1.419, 4.266, -1.459, 4.528, -1.589, 4.512, 3.102, 3.518, 3.059, 3.522, 3.059, 3.487, 3.102, 3.485, -1.589, 4.512, -1.459, 4.528, -1.419, 5.209, -1.463, 5.203, -0.4099, 1.094, -0.3132, 1.032, -0.02513, 1.683, -0.0578, 1.706, 7.673, -4.052, 7.549, -4.071, 7.958, -4.725, 8.0, -4.718, 0.8768, 5.085, 0.7645, 5.097, 0.7461, 4.668, 0.8664, 4.669, 2.37, 2.993, 2.284, 2.917, 2.363, 2.872, 2.443, 2.939, 7.695, -3.697, 7.565, -3.714, 7.57, -3.808, 7.689, -3.791, -0.67, 0.7972, -0.5868, 0.7232, -0.5145, 0.8046, -0.6013, 0.8757, 2.633, 3.342, 2.66, 3.249, 2.982, 3.475, 2.98, 3.532, -6.161, 4.3, -6.04, 4.317, -6.045, 4.668, -6.172, 4.669, 2.37, 2.993, 2.443, 2.939, 2.66, 3.249, 2.633, 3.342, 7.57, -3.808, 7.565, -3.714, 7.068, -3.72, 7.148, -3.797, -6.042, 5.085, -6.115, 5.084, -6.114, 5.037, -6.04, 5.036, 7.148, -3.797, 7.068, -3.72, 6.644, -3.901, 6.703, -3.937, 0.8664, 4.669, 0.7461, 4.668, 0.8069, 4.288, 0.8768, 4.289, -6.172, 4.669, -6.045, 4.668, -6.04, 5.036, -6.114, 5.037, -4.108, 4.864, -4.01, 4.6, -3.95, 4.666, -3.915, 4.864, 1.379, -1.891, 1.065, -1.826, 0.9358, -2.158, 1.269, -2.138, -5.171, -0.498, -4.935, -0.2711, -5.053, -0.0116, -5.281, -0.2007, 4.201, 0.8937, 3.804, 0.8357, 3.867, 0.5497, 4.275, 0.4457, 3.804, 0.8357, 3.548, 0.8622, 3.546, 0.4979, 3.867, 0.5497, -0.1908, 4.596, -0.3654, 4.569, -0.247, 4.189, -0.07196, 4.215, -4.848, -0.3037, -4.699, -0.5886, -4.423, -0.02432, -4.613, 0.131, -3.313, -0.6684, -2.978, -0.7419, -3.056, -0.5675, -3.271, -0.5697, 4.201, 0.8937, 4.275, 0.4457, 4.459, 0.5006, 4.437, 0.7847, -4.935, -0.2711, -4.735, -0.6926, -4.699, -0.5886, -4.848, -0.3037, -5.422, 4.185, -5.214, 4.18, -5.214, 5.026, -5.314, 5.025, 4.437, 0.7847, 4.459, 0.5006, 4.913, 0.1533, 5.01, 0.3524, 0.6103, 4.74, 0.3669, 4.74, 0.3724, 4.328, 0.5847, 4.288, -3.271, -0.5697, -3.056, -0.5675, -3.074, -0.01024, -3.29, -0.04684, -3.411, 0.7377, -3.306, 0.7534, -3.45, 1.464, -3.487, 1.461, -3.525, 1.455, -3.29, -0.04684, -3.074, -0.01024, -3.306, 0.7534, -3.411, 0.7377, -4.613, 0.131, -4.423, -0.02432, -3.756, 0.8552, -3.869, 0.8995, 5.01, 0.3524, 4.913, 0.1533, 5.95, -0.2268, 6.03, -0.1486, -3.869, 0.8995, -3.756, 0.8552, -3.701, 1.589, -3.784, 1.606, 6.03, -0.1486, 5.95, -0.2268, 6.39, -0.7867, 6.457, -0.7432, -3.744, 4.593, -3.849, 4.6, -3.921, 3.904, -3.887, 3.902, -3.85, 3.901, -3.85, 3.901, -3.887, 3.902, -3.769, 3.667, -3.744, 3.667, -3.525, 1.455, -3.487, 1.461, -3.683, 1.593, -3.701, 1.59, -0.0269, 2.136, -0.05052, 2.137, -0.05034, 2.097, -0.0269, 2.095, -3.487, 1.461, -3.45, 1.464, -3.352, 1.706, -3.377, 1.704, -6.455, 4.728, -6.371, 4.728, -6.371, 4.988, -6.428, 4.987, 6.457, -0.7432, 6.39, -0.7867, 6.599, -0.9928, 6.644, -0.9646, 2.278, 4.581, 2.283, 4.594, 2.247, 4.597, 2.242, 4.585, -3.887, 3.902, -3.921, 3.904, -4.108, 3.776, -4.091, 3.775, 2.283, 4.791, 2.208, 4.798, 2.247, 4.597, 2.283, 4.594, 3.059, 3.508, 2.982, 3.484, 3.022, 3.316, 3.059, 3.328, 3.838, 5.382, 3.494, 5.4, 3.498, 5.138, 3.843, 5.108, -5.281, -0.2007, -5.053, -0.0116, -5.212, 0.3373, -5.406, -0.003679, 1.502, -1.554, 1.134, -1.537, 1.065, -1.826, 1.379, -1.891, 4.275, 0.4457, 3.867, 0.5497, 3.917, 0.3539, 4.29, 0.1786, 3.867, 0.5497, 3.546, 0.4979, 3.562, 0.2327, 3.917, 0.3539, -5.139, -0.7253, -4.735, -0.6926, -4.935, -0.2711, -5.171, -0.498, -5.777, -0.2614, -5.564, -0.5913, -5.514, -0.4669, -5.572, -0.3316, -5.367, -0.4154, -5.514, -0.4669, -5.564, -0.5913, -5.171, -0.498, -5.171, -0.498, -5.281, -0.2007, -5.401, -0.3181, -5.367, -0.4154, -5.281, -0.2007, -5.777, -0.2614, -5.572, -0.3316, -5.401, -0.3181, -5.426, -0.8704, -5.139, -0.7253, -5.171, -0.498, -5.564, -0.5913, -4.281, 4.721, -4.406, 4.728, -4.219, 4.38, -4.137, 4.37, -4.137, 5.078, -4.262, 5.084, -4.406, 4.728, -4.281, 4.721, -4.051, 2.604, -3.878, 2.599, -3.784, 2.981, -3.957, 2.987, -2.936, 4.237, -2.762, 4.239, -2.902, 4.602, -3.076, 4.597, -3.076, 4.597, -2.902, 4.602, -2.762, 4.978, -2.876, 4.976, -0.07196, 4.215, -0.247, 4.189, -0.3058, 3.8, -0.2475, 3.798, -0.1929, 3.816, -3.957, 2.987, -3.784, 2.981, -3.878, 3.403, -3.938, 3.416, -3.991, 3.397, -3.938, 3.416, -3.878, 3.403, -3.784, 3.663, -3.803, 3.667, -0.2475, 3.798, -0.3058, 3.8, -0.3741, 3.701, -0.3547, 3.691, -0.0338, 2.188, -0.05337, 2.186, -0.05421, 2.164, -0.0338, 2.161, -0.1929, 3.816, -0.2475, 3.798, -0.09128, 3.554, -0.07196, 3.56, 3.069, 4.74, 3.159, 4.707, 3.159, 5.003, 3.125, 5.012, -4.137, 4.37, -4.219, 4.38, -4.346, 4.13, -4.318, 4.124, -0.02742, 2.095, -0.05052, 2.095, -0.04881, 2.055, -0.02742, 2.047, -5.965, 4.54, -6.03, 4.482, -6.006, 4.3, -5.965, 4.321, 2.225, 4.166, 2.284, 4.086, 2.284, 4.287, 2.239, 4.318, -3.991, 3.397, -3.938, 3.416, -4.088, 3.522, -4.108, 3.509, -1.247, 1.755, -1.245, 1.892, -1.297, 1.933, -1.322, 1.706, -1.245, 1.892, -1.059, 1.979, -0.98, 2.071, -1.297, 1.933, -1.322, 1.706, -0.9279, 1.766, -1.012, 1.804, -1.247, 1.755, -5.881, 4.854, -5.861, 4.676, -5.782, 4.63, -5.782, 4.938, 5.043, -1.449, 4.97, -1.488, 5.383, -2.147, 5.546, -2.222, -5.789, 4.546, -5.92, 4.63, -5.877, 3.743, -5.789, 3.683, -1.748, 4.35, -1.589, 4.237, -1.589, 5.245, -1.727, 5.309, 1.053, 3.488, 1.247, 3.42, 0.987, 4.503, 0.9369, 4.495, -5.192, 4.18, -5.447, 4.063, -5.772, 3.247, -5.637, 3.248, -5.789, 3.683, -5.877, 3.743, -5.909, 3.686, -5.852, 3.629, -5.92, 4.63, -5.965, 4.546, -5.909, 3.686, -5.877, 3.743, -5.637, 3.248, -5.772, 3.247, -5.285, 2.599, -5.192, 2.602, 0.987, 4.503, 1.108, 4.552, 1.382, 5.282, 1.3, 5.248])
me_cube_001.materials.append(mat_material_001)
me_cube_001.use_remesh_preserve_volume = False
me_cube_001.use_remesh_preserve_attributes = False
me_cube_001.use_mirror_vertex_groups = False
me_cube_001.update()
me_tree_branch = bpy.data.meshes.new('Tree Branch')
me_tree_branch.from_pydata([(0.1479, 0.5355, 0.0007297), (-0.05468, 0.5484, 0.002008), (-0.04972, 0.5617, 0.001767), (-0.01163, 0.5756, 0.0008432), (0.01418, 0.596, 0.008225), (0.01831, 0.6333, 0.01399), (0.02287, 0.5854, 0.009112), (0.04188, 0.5405, 0.01058), (0.043, 0.5205, 0.01083), (0.02497, 0.5251, 0.006157), (0.006452, 0.4978, 0.001461), (-0.03011, 0.529, -0.0008176), (0.3972, 0.6945, 0.01691), (0.04259, 0.5302, 0.01059), (-0.005125, 1.077, 0.1019), (0.01382, 0.9272, 0.06089), (0.0007901, 0.925, 0.06587), (-0.01782, 0.9218, 0.07298), (-0.08669, 0.9101, 0.09929), (0.3247, 0.5049, 0.004963), (0.2919, 0.4967, -0.0009283), (0.2028, 0.4896, -0.003781), (0.1125, 0.5066, 0.01242), (-0.05311, 0.5216, 0.002014), (-0.1738, 0.477, 0.02411), (0.2282, 0.4508, -0.002529), (0.08628, 0.356, 0.04107), (-0.02206, 0.3456, 0.005559), (-0.1456, -0.01772, 0.006105), (-0.01172, -0.01485, 0.02464), (0.01223, -0.01113, 0.01916), (0.2124, 0.1647, 0.02287), (0.00173, 0.1583, 0.01503), (0.3259, 0.6798, 0.004835), (0.2968, 0.6801, 0.001392), (0.2272, 0.6937, 0.0101), (0.1614, 0.6897, 0.01278), (-0.004063, 0.7629, 0.02451), (-0.09632, 0.7498, 0.05143), (-0.1373, 0.7316, 0.06398), (-0.223, 0.6641, 0.07181), (-0.2968, 0.6051, 0.07323), (0.02395, 0.9554, 0.06563), (0.1182, 0.9678, 0.03903), (0.1297, 1.019, 0.07446), (0.08042, 1.028, 0.08598), (0.1031, 1.047, 0.09455), (0.0472, 1.051, 0.1028), (0.01908, 1.038, 0.1028), (0.003529, 1.063, 0.1091), (-0.04694, 1.045, 0.1077), (-0.03938, 0.9936, 0.1057), (-0.0109, 0.984, 0.09017), (-0.06692, 0.9553, 0.1053), (0.33, 0.5208, 0.005836), (0.2662, 0.5529, -0.005916), (0.3257, 0.6383, 0.004358), (0.3844, 0.6434, 0.0149), (0.2895, 0.6103, -0.001839), (0.2458, 0.5979, -0.005316), (0.2197, 0.5483, -0.008667), (0.1747, 0.5398, -0.004403), (0.204, 0.5964, -0.001482), (0.184, 0.6089, 0.004098), (0.1655, 0.6664, 0.01389), (-0.107, 0.6601, 0.03103), (-0.06076, 0.644, 0.01157), (-0.06333, 0.5801, 0.005058), (-0.06974, 0.5567, 0.004959), (-0.1166, 0.5947, 0.02272), (-0.156, 0.6511, 0.05015), (-0.2771, 0.5809, 0.06491), (-0.2186, 0.6321, 0.06394), (-0.1718, 0.6192, 0.04884), (-0.14, 0.5921, 0.03138), (-0.1908, 0.5662, 0.0436), (-0.2199, 0.5293, 0.04323), (-0.2196, 0.4927, 0.03744), (-0.132, 0.5193, 0.01976), (-0.1333, 0.5572, 0.02392), (-0.08681, 0.5483, 0.008486), (0.01207, 0.06871, 0.01551), (0.08732, 0.1164, 0.004308), (0.1162, 0.07139, 0.001798), (0.1436, 0.111, 0.01904), (0.2036, 0.1254, 0.01716), (0.1838, 0.1547, 0.03182), (-0.005873, 0.05035, 0.02026), (-0.0421, 0.05971, 0.02156), (-0.05119, 0.1123, 0.02206), (-0.07484, 0.0921, 0.01635), (-0.1073, 0.122, 0.01278), (-0.1203, 0.09323, 0.007824), (-0.1116, 0.06979, 0.007843), (-0.169, 0.05495, 0.009805), (-0.1963, 0.09353, 0.02125), (-0.2509, 0.1043, 0.0436), (-0.2544, 0.05826, 0.0378), (-0.2635, 0.02001, 0.0353), (-0.2269, 0.00355, 0.01889), (-0.1965, 0.0283, 0.0138), (-0.1667, -0.0015, 0.005362), (-0.09828, 0.03986, 0.01268), (-0.06387, -0.002484, 0.02821), (-0.053, 0.02961, 0.02386), (-0.007772, 0.03144, 0.02285), (0.3494, 0.7027, 0.008333), (0.3411, 0.7369, 0.007091), (0.3265, 0.7494, 0.005515), (0.282, 0.7385, 0.00349), (0.1755, 0.7445, 0.008534), (0.2323, 0.7956, 0.01105), (0.1103, 0.8475, 0.01782), (0.03501, 0.8203, 0.02291), (0.01236, 0.8216, 0.02955), (-0.07521, 0.88, 0.08448), (-0.02252, 0.8745, 0.05968), (0.0001181, 0.8467, 0.04073), (0.01899, 0.7806, 0.02608), (-0.06461, 0.7771, 0.04643), (-0.1506, 0.779, 0.07732), (-0.1968, 0.7668, 0.08806), (-0.2347, 0.7074, 0.08391), (-0.2949, 0.6381, 0.0786), (0.2399, 0.1918, 0.009734), (0.3089, 0.2076, -0.04246), (0.3112, 0.2533, -0.03437), (0.2723, 0.2487, -0.004008), (0.2492, 0.3172, 0.02115), (0.2183, 0.2789, 0.04579), (0.2235, 0.2228, 0.0297), (0.1908, 0.2731, 0.0591), (0.159, 0.2281, 0.05183), (0.09521, 0.2124, 0.02442), (0.09112, 0.2499, 0.02997), (0.04912, 0.284, 0.0117), (0.05443, 0.3058, 0.01996), (0.07378, 0.3403, 0.03576), (0.007197, 0.2989, 0.002806), (0.01205, 0.2696, -0.0002246), (-0.03207, 0.2822, 0.00318), (-0.04979, 0.2536, 0.005186), (-0.02725, 0.2269, 0.007072), (0.01639, 0.2418, -0.0008194), (0.004118, 0.177, 0.01098), (0.2703, 0.4732, -0.003371), (0.2133, 0.356, 0.03975), (0.147, 0.4176, 0.01233), (0.2538, 0.398, 0.001209), (0.2591, 0.4339, -0.003102), (0.33, 0.474, 0.006134), (0.2563, 0.4666, -0.003703), (0.07713, 0.4273, 0.01684), (0.06294, 0.5, 0.01469), (0.175, 0.4528, 0.001887), (0.2111, 0.4752, -0.003413), (-0.06096, 0.4933, -0.0001813), (-0.06889, 0.4308, -0.002368), (-0.06439, 0.3979, -0.001463), (-0.02759, 0.4291, -0.00575), (-0.02419, 0.3757, 0.001857), (0.148, 0.5628, -0.002779), (0.1051, 0.6442, 0.01632), (0.07487, 0.6712, 0.01506), (0.05284, 0.7132, 0.01609), (0.04097, 0.6617, 0.0133), (0.04498, 0.6247, 0.01391), (0.07968, 0.6044, 0.01158), (0.14, 0.5359, 0.00224), (-0.1379, 0.5117, 0.0206), (-0.07322, 0.5372, 0.005186), (-0.09631, 0.5503, 0.01131), (-0.04579, 0.5242, 0.0007507), (-0.1158, 0.5656, 0.01881), (-0.1382, 0.5618, 0.0262), (0.004243, 0.4014, 0.002636), (0.0288, 0.4203, 0.007578), (0.02923, 0.4472, 0.006312), (-0.02378, 0.5096, -0.001384), (-0.0284, 0.5048, -0.002573), (-0.01409, 0.4844, -0.005195), (-0.01619, 0.4553, -0.006606), (0.006391, 0.4222, 0.0004019), (0.197, 0.3508, 0.05047), (0.07744, 0.3448, 0.03761), (0.08227, 0.3558, 0.0387), (0.06892, 0.3551, 0.03059), (0.1708, 0.3548, 0.0569), (0.1083, 0.3998, 0.02662), (0.09674, 0.4071, 0.02156), (0.06889, 0.396, 0.02167), (0.07444, 0.3883, 0.02579), (0.05454, 0.3715, 0.02006), (0.03937, 0.3649, 0.01417), (0.02841, 0.3643, 0.01105), (0.02693, 0.3575, 0.01092), (0.04358, 0.3625, 0.01606), (0.06457, 0.3606, 0.02704), (0.06761, 0.4007, 0.02018), (0.1511, 0.4225, 0.009438), (0.169, 0.4349, 0.003348), (0.2173, 0.4358, -0.001785), (0.2432, 0.439, -0.002794), (0.2702, 0.4478, -0.002232), (0.06238, 0.4109, 0.01706)], [], [(14, 50, 51, 52, 16, 15, 42, 43, 44, 45, 46, 47, 48, 49), (17, 53, 18), (41, 71, 72, 73, 74, 75, 76, 77, 24, 169, 174, 173, 171, 80, 170, 172, 11, 1, 2, 3, 4, 5, 6, 7, 13, 22, 21, 20, 54, 55, 56, 57, 12, 33, 58, 34, 35, 59, 60, 61, 161, 0, 168, 167, 166, 165, 38, 65, 66, 67, 68, 69, 70, 39, 40), (34, 58, 33), (186, 184, 26, 185), (32, 87, 88, 89, 90, 91, 92, 93, 94, 95, 96, 97, 98, 99, 100, 101, 28, 102, 103, 104, 105, 29, 30, 81, 82, 83, 84, 85, 86, 31), (178, 177, 152, 153, 22, 13, 8, 9, 10, 11, 172, 23, 179), (171, 173, 174, 169, 78, 79), (18, 115, 116, 117, 118, 37, 36, 110, 111, 112, 113, 114, 15, 16, 17), (172, 170, 23), (12, 106, 107, 108, 33), (34, 109, 35), (37, 119, 38), (39, 120, 121, 122, 40), (40, 123, 41), (27, 138, 139, 140, 141, 142, 143, 144, 32, 31, 124, 125, 126, 127, 128, 129, 130, 131, 132, 133, 134, 135, 136, 137, 184, 186), (38, 165, 164, 163, 162, 161, 61, 62, 63, 64, 36, 37), (23, 156, 157, 158, 159, 160, 27, 186, 197, 196, 195, 194, 193, 192, 191, 190, 189, 188, 187, 183, 146, 147, 148, 149, 150, 19, 145, 203, 202, 201, 200, 199, 198, 204, 152, 177, 176, 175, 182, 181, 180, 179), (22, 154, 155, 21), (171, 170, 80), (25, 145, 151)])
_uv = me_tree_branch.uv_layers.new(name='UVMap')
_uv.uv.foreach_set('vector', [0.4102, 1.0, 0.3812, 0.9671, 0.4421, 0.9126, 0.4856, 0.8975, 0.5001, 0.8333, 0.5204, 0.8333, 0.5378, 0.8612, 0.6176, 0.8844, 0.6307, 0.9459, 0.5857, 0.9469, 0.5987, 0.9742, 0.5364, 0.9731, 0.5103, 0.957, 0.4595, 0.9863, 0.4711, 0.8333, 0.3971, 0.8773, 0.3638, 0.8333, 0.02437, 0.6667, 0.04033, 0.6362, 0.1317, 0.6433, 0.1926, 0.607, 0.239, 0.5737, 0.1477, 0.5838, 0.0969, 0.5666, 0.08094, 0.5313, 0.1375, 0.5, 0.204, 0.5202, 0.2301, 0.5552, 0.2687, 0.5494, 0.2913, 0.5342, 0.3043, 0.5303, 0.3146, 0.5184, 0.3418, 0.5, 0.3665, 0.5, 0.3447, 0.5212, 0.3581, 0.5294, 0.4135, 0.5329, 0.4589, 0.5504, 0.4731, 0.5796, 0.4706, 0.5451, 0.4899, 0.5107, 0.489, 0.5, 0.5799, 0.5, 0.6698, 0.5, 0.783, 0.5, 0.8453, 0.5142, 0.7655, 0.5606, 0.8787, 0.6292, 0.9643, 0.6201, 1.0, 0.6667, 0.8874, 0.6667, 0.8163, 0.61, 0.8308, 0.6667, 0.722, 0.6667, 0.7496, 0.6019, 0.7032, 0.5616, 0.6495, 0.5535, 0.622, 0.5724, 0.6192, 0.5442, 0.6108, 0.5432, 0.5633, 0.5938, 0.5171, 0.5874, 0.5101, 0.604, 0.3391, 0.6667, 0.313, 0.6019, 0.3797, 0.5868, 0.3522, 0.5454, 0.3319, 0.5313, 0.2797, 0.5666, 0.2274, 0.6171, 0.2724, 0.6667, 0.1404, 0.6667, 0.8308, 0.6667, 0.8163, 0.61, 0.8874, 0.6667, 0.512, 0.3333, 0.5205, 0.322, 0.5349, 0.3333, 0.5297, 0.3333, 0.4011, 0.1667, 0.3899, 0.06223, 0.3377, 0.07534, 0.3246, 0.1298, 0.2913, 0.1106, 0.2463, 0.1399, 0.2289, 0.1106, 0.2405, 0.08745, 0.1593, 0.07231, 0.1187, 0.1117, 0.03453, 0.1248, 0.03018, 0.07837, 0.01712, 0.04003, 0.07369, 0.02188, 0.1187, 0.04609, 0.1622, 0.01582, 0.1912, 0.0, 0.2579, 0.05819, 0.3058, 0.01683, 0.3217, 0.0471, 0.387, 0.04508, 0.3812, 0.0, 0.416, 0.0, 0.416, 0.07736, 0.5248, 0.1157, 0.5654, 0.0703, 0.6016, 0.1106, 0.6858, 0.1248, 0.651, 0.156, 0.6916, 0.1667, 0.3678, 0.4813, 0.4537, 0.4205, 0.5335, 0.4082, 0.5175, 0.4778, 0.5799, 0.5, 0.489, 0.5, 0.4882, 0.4902, 0.4572, 0.4914, 0.4186, 0.4669, 0.3665, 0.5, 0.3418, 0.5, 0.3304, 0.5, 0.3573, 0.4773, 0.2913, 0.5342, 0.2687, 0.5494, 0.2301, 0.5552, 0.204, 0.5202, 0.2173, 0.5242, 0.2361, 0.5505, 0.3638, 0.8333, 0.3797, 0.7996, 0.461, 0.7845, 0.4943, 0.7512, 0.4929, 0.6826, 0.4639, 0.6667, 0.6597, 0.6667, 0.6684, 0.7109, 0.7075, 0.7492, 0.6002, 0.7674, 0.5364, 0.7199, 0.5074, 0.723, 0.5204, 0.8333, 0.5001, 0.8333, 0.4711, 0.8333, 0.3418, 0.5, 0.3146, 0.5184, 0.3304, 0.5, 1.0, 0.6667, 0.9338, 0.6856, 0.9294, 0.7189, 0.9033, 0.73, 0.8874, 0.6667, 0.8308, 0.6667, 0.796, 0.7099, 0.722, 0.6667, 0.4639, 0.6667, 0.3899, 0.6897, 0.3391, 0.6667, 0.2724, 0.6667, 0.2826, 0.723, 0.2245, 0.7361, 0.1477, 0.7068, 0.1404, 0.6667, 0.1404, 0.6667, 0.04033, 0.6957, 0.02437, 0.6667, 0.3739, 0.3333, 0.4131, 0.2882, 0.4145, 0.262, 0.3551, 0.2781, 0.3246, 0.2559, 0.3565, 0.2307, 0.4174, 0.2378, 0.4029, 0.1833, 0.4011, 0.1667, 0.6916, 0.1667, 0.7365, 0.1924, 0.8627, 0.1984, 0.8656, 0.2448, 0.7946, 0.2458, 0.7597, 0.3144, 0.7003, 0.2791, 0.7075, 0.2256, 0.6524, 0.2721, 0.6089, 0.2256, 0.5277, 0.2035, 0.5233, 0.2317, 0.4697, 0.266, 0.4813, 0.2852, 0.5146, 0.3174, 0.5205, 0.322, 0.512, 0.3333, 0.3391, 0.6667, 0.5101, 0.604, 0.5262, 0.6361, 0.564, 0.6278, 0.6032, 0.6244, 0.622, 0.5724, 0.6495, 0.5535, 0.6959, 0.5979, 0.6742, 0.6049, 0.6611, 0.6473, 0.6597, 0.6667, 0.4639, 0.6667, 0.3304, 0.5, 0.3014, 0.4758, 0.2782, 0.4193, 0.2898, 0.3871, 0.3435, 0.4072, 0.3623, 0.3598, 0.3739, 0.3333, 0.512, 0.3333, 0.5075, 0.3393, 0.4788, 0.3432, 0.4532, 0.3397, 0.4558, 0.3461, 0.4729, 0.3459, 0.4962, 0.3514, 0.528, 0.3673, 0.5218, 0.3755, 0.5572, 0.3895, 0.5707, 0.3829, 0.641, 0.3432, 0.6762, 0.3438, 0.6988, 0.3517, 0.6118, 0.4103, 0.7351, 0.4042, 0.7278, 0.4435, 0.8294, 0.4688, 0.8323, 0.5, 0.746, 0.482, 0.7407, 0.4563, 0.7071, 0.4498, 0.679, 0.4451, 0.6304, 0.435, 0.6153, 0.4167, 0.5206, 0.3802, 0.5133, 0.39, 0.5335, 0.4082, 0.4537, 0.4205, 0.4529, 0.3965, 0.4075, 0.3799, 0.4083, 0.3977, 0.3638, 0.4283, 0.3739, 0.4548, 0.3573, 0.4773, 0.5799, 0.5, 0.6336, 0.4567, 0.6756, 0.4869, 0.6698, 0.5, 0.2913, 0.5342, 0.3146, 0.5184, 0.3043, 0.5303, 0.6896, 0.4624, 0.746, 0.482, 0.7264, 0.4778])
me_tree_branch.materials.append(mat_tree_branch)
me_tree_branch.use_remesh_preserve_volume = False
me_tree_branch.use_remesh_preserve_attributes = False
me_tree_branch.use_mirror_vertex_groups = False
me_tree_branch.update()

# ---- objects
ob_tree_trunk = bpy.data.objects.new('Tree Trunk', me_cube_001)
ob_tree_branch = bpy.data.objects.new('Tree Branch', me_tree_branch)
ob_sun = bpy.data.objects.new('Sun', light_sun)

# ---- transforms, parenting, visibility, modifiers, constraints
ob_tree_trunk.location = (0.0, 0.0, 0.5879)
ob_tree_trunk.lineart.crease_threshold = 0.0
_vg = ob_tree_trunk.vertex_groups.new(name='Group')
_m = ob_tree_trunk.modifiers.new('ParticleSettings', 'PARTICLE_SYSTEM')
ob_tree_branch.location = (-9.624, 0.007762, 3.099e-06)
ob_tree_branch.rotation_euler = (-3.821e-15, 3.142, -1.571)
ob_tree_branch.scale = (5.422, 5.422, 5.422)
ob_tree_branch.hide_render = True
ob_tree_branch.lineart.crease_threshold = 0.0
ob_sun.location = (36.17, 31.92, 95.31)
ob_sun.rotation_euler = (0.14, 0.4482, 0.9963)
ob_sun.scale = (8.004, 8.004, 8.004)
ob_sun.lineart.crease_threshold = 0.0

# ---- collection membership
col_collection.objects.link(ob_tree_trunk)
col_collection.objects.link(ob_tree_branch)
col_collection.objects.link(ob_sun)

# ---- scene / render settings (as saved in the file)
scene.frame_start = 1; scene.frame_end = 250; scene.frame_set(1)
scene.render.engine = 'BLENDER_EEVEE_NEXT'
scene.cycles.use_denoising = False
scene.cycles.samples = 128
scene.cycles.sampling_pattern = 'TABULATED_SOBOL'
scene.cycles.use_adaptive_sampling = False
scene.cycles.use_light_tree = False
scene.view_settings.view_transform = 'Filmic'
bpy.context.view_layer.update()

# ---- added for rendering (the .blend has no active camera): camera
cam_auto = bpy.data.cameras.new('AutoCamera')
cam_auto.lens = 50.0
cam_auto.sensor_width = 36.0
cam_auto.clip_end = 1000.0
ob_auto_camera = bpy.data.objects.new('AutoCamera', cam_auto)
scene.collection.objects.link(ob_auto_camera)
ob_auto_camera.location = (11.4977, -13.9269, 14.4919)
ob_auto_camera.rotation_euler = (1.09748, -7.21219e-08, 0.694738)
scene.camera = ob_auto_camera
bpy.context.view_layer.update()
